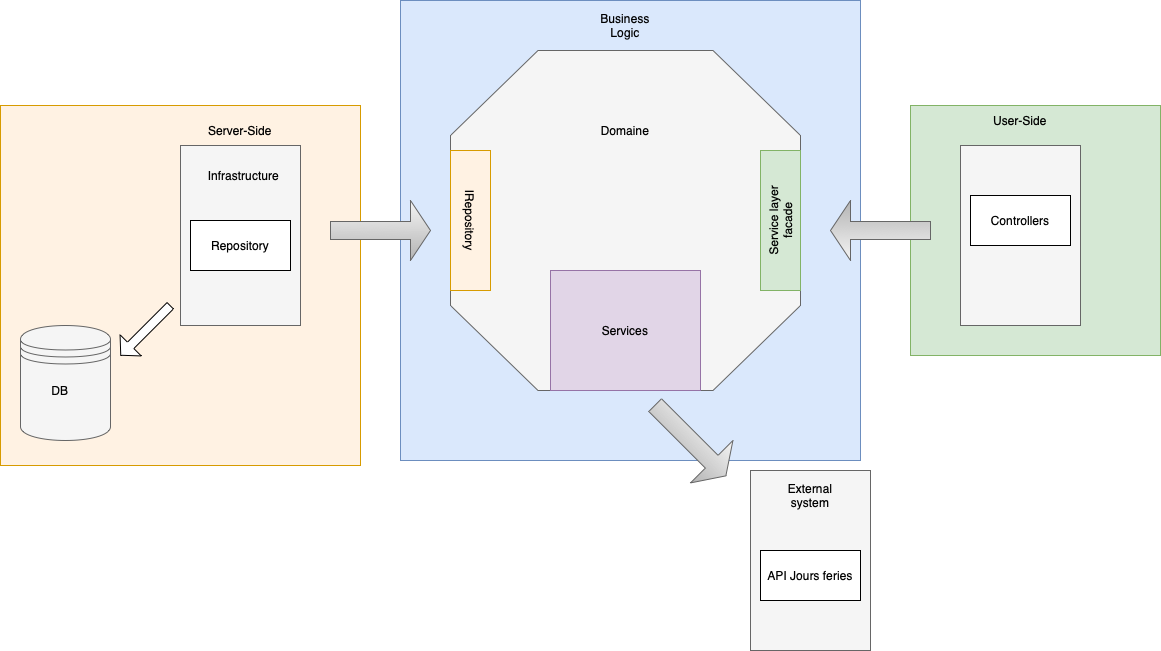

The diagram above was exported from draw.io. Its source (the exported page's mxGraphModel, read from the mxfile embedded in the PNG):
<mxGraphModel dx="2190" dy="924" grid="1" gridSize="10" guides="1" tooltips="1" connect="1" arrows="1" fold="1" page="1" pageScale="1" pageWidth="827" pageHeight="1169" math="0" shadow="0">
  <root>
    <mxCell id="0" />
    <mxCell id="1" parent="0" />
    <mxCell id="2" value="" style="whiteSpace=wrap;html=1;aspect=fixed;fillColor=#d5e8d4;strokeColor=#82b366;" vertex="1" parent="1">
      <mxGeometry x="740" y="115" width="250" height="250" as="geometry" />
    </mxCell>
    <mxCell id="3" value="" style="whiteSpace=wrap;html=1;aspect=fixed;fillColor=#dae8fc;strokeColor=#6c8ebf;" vertex="1" parent="1">
      <mxGeometry x="230" y="10" width="460" height="460" as="geometry" />
    </mxCell>
    <mxCell id="4" value="" style="whiteSpace=wrap;html=1;aspect=fixed;fillColor=#FFF2E3;strokeColor=#d79b00;" vertex="1" parent="1">
      <mxGeometry x="-170" y="115" width="360" height="360" as="geometry" />
    </mxCell>
    <mxCell id="5" value="" style="verticalLabelPosition=bottom;verticalAlign=top;html=1;shape=mxgraph.basic.polygon;polyCoords=[[0.25,0],[0.75,0],[1,0.25],[1,0.75],[0.75,1],[0.25,1],[0,0.75],[0,0.25]];polyline=0;fillColor=#f5f5f5;fontColor=#333333;strokeColor=#666666;" vertex="1" parent="1">
      <mxGeometry x="280" y="60" width="350" height="340" as="geometry" />
    </mxCell>
    <mxCell id="6" value="" style="verticalLabelPosition=bottom;verticalAlign=top;html=1;shape=mxgraph.basic.rect;fillColor2=none;strokeWidth=1;size=20;indent=5;fillColor=#f5f5f5;fontColor=#333333;strokeColor=#666666;" vertex="1" parent="1">
      <mxGeometry x="10" y="155" width="120" height="180" as="geometry" />
    </mxCell>
    <mxCell id="7" value="" style="shape=datastore;whiteSpace=wrap;html=1;fillColor=#f5f5f5;fontColor=#333333;strokeColor=#666666;" vertex="1" parent="1">
      <mxGeometry x="-150" y="335" width="90" height="115" as="geometry" />
    </mxCell>
    <mxCell id="8" value="" style="verticalLabelPosition=bottom;verticalAlign=top;html=1;shape=mxgraph.basic.rect;fillColor2=none;strokeWidth=1;size=20;indent=5;fillColor=#f5f5f5;fontColor=#333333;strokeColor=#666666;" vertex="1" parent="1">
      <mxGeometry x="790" y="155" width="120" height="180" as="geometry" />
    </mxCell>
    <mxCell id="9" value="" style="verticalLabelPosition=bottom;verticalAlign=top;html=1;shape=mxgraph.basic.rect;fillColor2=none;strokeWidth=1;size=20;indent=5;fillColor=#f5f5f5;fontColor=#333333;strokeColor=#666666;" vertex="1" parent="1">
      <mxGeometry x="580" y="480" width="120" height="180" as="geometry" />
    </mxCell>
    <mxCell id="10" value="" style="verticalLabelPosition=bottom;verticalAlign=top;html=1;shape=mxgraph.basic.rect;fillColor2=none;strokeWidth=1;size=20;indent=5;fillColor=#e1d5e7;strokeColor=#9673a6;" vertex="1" parent="1">
      <mxGeometry x="380" y="280" width="150" height="120" as="geometry" />
    </mxCell>
    <mxCell id="11" value="" style="verticalLabelPosition=bottom;verticalAlign=top;html=1;shape=mxgraph.basic.rect;fillColor2=none;strokeWidth=1;size=20;indent=5;rotation=90;fillColor=#fff2e3;strokeColor=#d79b00;" vertex="1" parent="1">
      <mxGeometry x="230" y="210" width="140" height="40" as="geometry" />
    </mxCell>
    <mxCell id="12" value="" style="shape=singleArrow;whiteSpace=wrap;html=1;fillColor=#f5f5f5;strokeColor=#666666;gradientColor=#b3b3b3;" vertex="1" parent="1">
      <mxGeometry x="160" y="210" width="100" height="60" as="geometry" />
    </mxCell>
    <mxCell id="13" value="" style="shape=singleArrow;direction=west;whiteSpace=wrap;html=1;fillColor=#f5f5f5;gradientColor=#b3b3b3;strokeColor=#666666;" vertex="1" parent="1">
      <mxGeometry x="660" y="210" width="100" height="60" as="geometry" />
    </mxCell>
    <mxCell id="14" value="" style="shape=singleArrow;whiteSpace=wrap;html=1;rotation=45;fillColor=#f5f5f5;gradientColor=#b3b3b3;strokeColor=#666666;" vertex="1" parent="1">
      <mxGeometry x="470" y="420" width="100" height="60" as="geometry" />
    </mxCell>
    <mxCell id="15" value="" style="verticalLabelPosition=bottom;verticalAlign=top;html=1;shape=mxgraph.basic.rect;fillColor2=none;strokeWidth=1;size=20;indent=5;rotation=90;fillColor=#d5e8d4;strokeColor=#82b366;" vertex="1" parent="1">
      <mxGeometry x="540" y="210" width="140" height="40" as="geometry" />
    </mxCell>
    <mxCell id="16" value="" style="shape=singleArrow;direction=west;whiteSpace=wrap;html=1;rotation=-45;" vertex="1" parent="1">
      <mxGeometry x="-60" y="325" width="70" height="30" as="geometry" />
    </mxCell>
    <mxCell id="17" value="Domaine" style="text;html=1;strokeColor=none;fillColor=none;align=center;verticalAlign=middle;whiteSpace=wrap;rounded=0;" vertex="1" parent="1">
      <mxGeometry x="425" y="125" width="60" height="30" as="geometry" />
    </mxCell>
    <mxCell id="18" value="User-Side" style="text;html=1;strokeColor=none;fillColor=none;align=center;verticalAlign=middle;whiteSpace=wrap;rounded=0;" vertex="1" parent="1">
      <mxGeometry x="820" y="115" width="60" height="30" as="geometry" />
    </mxCell>
    <mxCell id="19" value="Server-Side" style="text;html=1;strokeColor=none;fillColor=none;align=center;verticalAlign=middle;whiteSpace=wrap;rounded=0;" vertex="1" parent="1">
      <mxGeometry x="35" y="125" width="70" height="30" as="geometry" />
    </mxCell>
    <mxCell id="20" value="Business Logic" style="text;html=1;strokeColor=none;fillColor=none;align=center;verticalAlign=middle;whiteSpace=wrap;rounded=0;" vertex="1" parent="1">
      <mxGeometry x="425" y="20" width="60" height="30" as="geometry" />
    </mxCell>
    <mxCell id="21" value="Services" style="text;html=1;strokeColor=none;fillColor=none;align=center;verticalAlign=middle;whiteSpace=wrap;rounded=0;" vertex="1" parent="1">
      <mxGeometry x="425" y="325" width="60" height="30" as="geometry" />
    </mxCell>
    <mxCell id="22" value="External system" style="text;html=1;strokeColor=none;fillColor=none;align=center;verticalAlign=middle;whiteSpace=wrap;rounded=0;" vertex="1" parent="1">
      <mxGeometry x="610" y="490" width="60" height="30" as="geometry" />
    </mxCell>
    <mxCell id="23" value="API Jours feries" style="rounded=0;whiteSpace=wrap;html=1;" vertex="1" parent="1">
      <mxGeometry x="590" y="560" width="100" height="50" as="geometry" />
    </mxCell>
    <mxCell id="24" value="IRepository" style="text;html=1;strokeColor=none;fillColor=none;align=center;verticalAlign=middle;whiteSpace=wrap;rounded=0;rotation=90;" vertex="1" parent="1">
      <mxGeometry x="270" y="215" width="60" height="30" as="geometry" />
    </mxCell>
    <mxCell id="25" value="Service layer facade" style="text;html=1;strokeColor=none;fillColor=none;align=center;verticalAlign=middle;whiteSpace=wrap;rounded=0;rotation=-90;" vertex="1" parent="1">
      <mxGeometry x="560" y="215" width="100" height="30" as="geometry" />
    </mxCell>
    <mxCell id="26" value="DB" style="text;html=1;strokeColor=none;fillColor=none;align=center;verticalAlign=middle;whiteSpace=wrap;rounded=0;" vertex="1" parent="1">
      <mxGeometry x="-140" y="385" width="60" height="30" as="geometry" />
    </mxCell>
    <mxCell id="27" value="Controllers" style="rounded=0;whiteSpace=wrap;html=1;" vertex="1" parent="1">
      <mxGeometry x="800" y="205" width="100" height="50" as="geometry" />
    </mxCell>
    <mxCell id="28" value="Repository" style="rounded=0;whiteSpace=wrap;html=1;" vertex="1" parent="1">
      <mxGeometry x="20" y="230" width="100" height="50" as="geometry" />
    </mxCell>
    <mxCell id="29" value="Infrastructure&amp;nbsp;" style="text;html=1;strokeColor=none;fillColor=none;align=center;verticalAlign=middle;whiteSpace=wrap;rounded=0;" vertex="1" parent="1">
      <mxGeometry x="45" y="170" width="60" height="30" as="geometry" />
    </mxCell>
  </root>
</mxGraphModel>